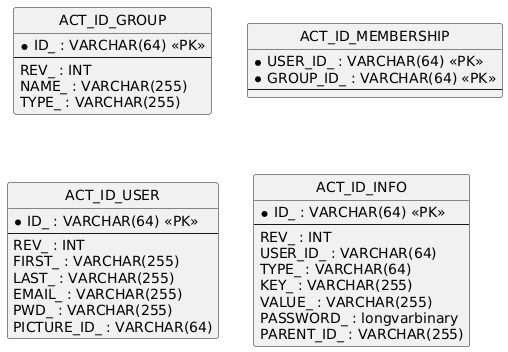

The diagram above was rendered by PlantUML. Its source (embedded in the PNG):
@startuml
hide circle
skinparam linetype ortho

entity "ACT_ID_GROUP" as ACT_ID_GROUP {
  * ID_ : VARCHAR(64) <<PK>>
  --
  REV_ : INT
  NAME_ : VARCHAR(255)
  TYPE_ : VARCHAR(255)
}

entity "ACT_ID_MEMBERSHIP" as ACT_ID_MEMBERSHIP {
  * USER_ID_ : VARCHAR(64) <<PK>>
  * GROUP_ID_ : VARCHAR(64) <<PK>>
  --
}

entity "ACT_ID_USER" as ACT_ID_USER {
  * ID_ : VARCHAR(64) <<PK>>
  --
  REV_ : INT
  FIRST_ : VARCHAR(255)
  LAST_ : VARCHAR(255)
  EMAIL_ : VARCHAR(255)
  PWD_ : VARCHAR(255)
  PICTURE_ID_ : VARCHAR(64)
}

entity "ACT_ID_INFO" as ACT_ID_INFO {
  * ID_ : VARCHAR(64) <<PK>>
  --
  REV_ : INT
  USER_ID_ : VARCHAR(64)
  TYPE_ : VARCHAR(64)
  KEY_ : VARCHAR(255)
  VALUE_ : VARCHAR(255)
  PASSWORD_ : longvarbinary
  PARENT_ID_ : VARCHAR(255)
}

@enduml